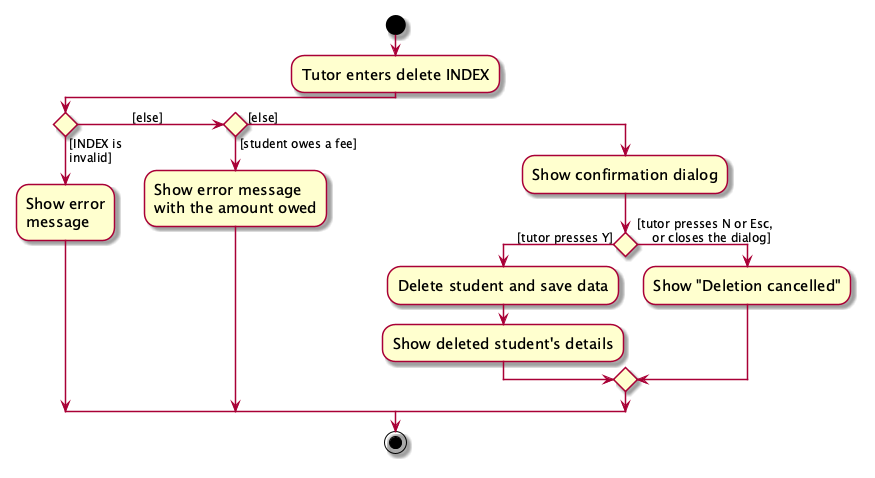

The diagram above was rendered by PlantUML. Its source (embedded in the PNG):
@startuml
skin rose
skinparam ActivityFontSize 15
skinparam ArrowFontSize 12
start
:Tutor enters delete INDEX;

'Since the beta syntax does not support placing the condition outside the
'diamond we place it as the true branch instead.

'The first branch's guard and action are split over two lines, and the padding after [else]
'(non-breaking spaces) moves that label next to the diamond it leaves from.
if () then ([INDEX is
invalid])
    :Show error
    message;
([else]                ) elseif () then ([student owes a fee])
    :Show error message
    with the amount owed;
else ([else])
    :Show confirmation dialog;
    if () then ([tutor presses Y])
        :Delete student and save data;
        :Show deleted student's details;
    else ([tutor presses N or Esc,
    or closes the dialog])
        :Show "Deletion cancelled";
    endif
endif
stop
@enduml